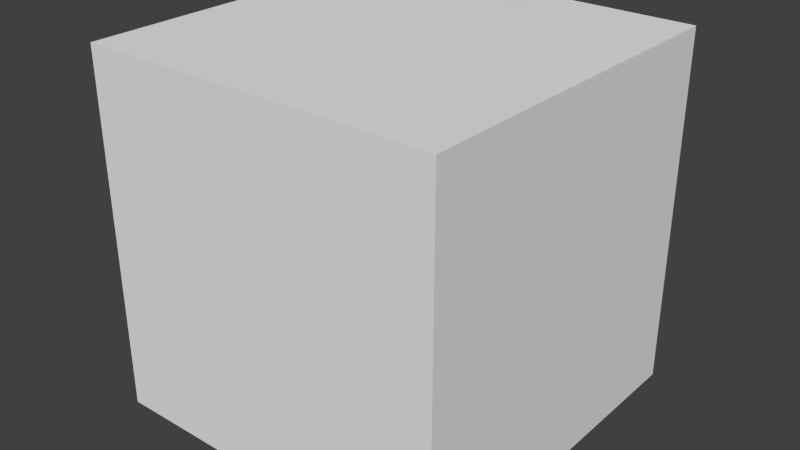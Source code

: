 # Source: Cube.blend  (saved by Blender 2.76.0; exported with 4.5.12 LTS)
import bpy
from mathutils import Matrix  # noqa: F401  (used for matrix-valued properties, if any)

bpy.ops.wm.read_factory_settings(use_empty=True)
scene = bpy.context.scene
scene.name = 'Scene'

# ---- collections
col_collection_1 = bpy.data.collections.new('Collection 1'); scene.collection.children.link(col_collection_1)

# ---- materials (node trees are filled in below, after node groups)
mat_material = bpy.data.materials.new('Material')
mat_material.alpha_threshold = 0.0
mat_material.use_transparent_shadow = False
mat_material.roughness = 0.5
mat_material.line_color = (0.0, 0.0, 0.0, 1.0)

# ---- material node trees

# ---- world
world_world = bpy.data.worlds.new('World'); scene.world = world_world
world_world.color = (0.05088, 0.05088, 0.05088)
world_world.use_sun_shadow = False
world_world.sun_shadow_jitter_overblur = 0.0
world_world.cycles.sampling_method = 'MANUAL'
world_world.cycles.sample_map_resolution = 256

# ---- meshes
me_cube = bpy.data.meshes.new('Cube')
me_cube.from_pydata([(1.0, 1.0, -1.0), (1.0, -1.0, -1.0), (-1.0, -1.0, -1.0), (-1.0, 1.0, -1.0), (1.0, 1.0, 1.0), (1.0, -1.0, 1.0), (-1.0, -1.0, 1.0), (-1.0, 1.0, 1.0)], [], [(0, 1, 2, 3), (4, 7, 6, 5), (0, 4, 5, 1), (1, 5, 6, 2), (2, 6, 7, 3), (4, 0, 3, 7)])
_uv = me_cube.uv_layers.new(name='UVMap')
_uv.uv.foreach_set('vector', [0.0, 0.0, 1.0, 0.0, 1.0, 1.0, 0.0, 1.0, 0.0, 0.0, 1.0, 0.0, 1.0, 1.0, 0.0, 1.0, 0.0, 0.0, 1.0, 0.0, 1.0, 1.0, 0.0, 1.0, 0.0, 0.0, 1.0, 0.0, 1.0, 1.0, 0.0, 1.0, 0.0, 0.0, 1.0, 0.0, 1.0, 1.0, 0.0, 1.0, 0.0, 0.0, 1.0, 0.0, 1.0, 1.0, 0.0, 1.0])
me_cube.materials.append(mat_material)
me_cube.use_remesh_preserve_volume = False
me_cube.use_remesh_preserve_attributes = False
me_cube.use_mirror_vertex_groups = False
me_cube.update()

# ---- objects
ob_cube = bpy.data.objects.new('Cube', me_cube)

# ---- transforms, parenting, visibility, modifiers, constraints
ob_cube.location = (0.0, 0.0, 0.0)
ob_cube.lock_rotations_4d = False
ob_cube.empty_display_type = 'ARROWS'
ob_cube.lineart.crease_threshold = 0.0

# ---- collection membership
col_collection_1.objects.link(ob_cube)

# ---- scene / render settings (as saved in the file)
scene.frame_start = 1; scene.frame_end = 250; scene.frame_set(1)
scene.render.engine = 'BLENDER_EEVEE_NEXT'
scene.render.resolution_percentage = 50
scene.render.dither_intensity = 0.0
scene.cycles.use_denoising = False
scene.cycles.samples = 10
scene.cycles.sampling_pattern = 'TABULATED_SOBOL'
scene.cycles.light_sampling_threshold = 0.0
scene.cycles.use_adaptive_sampling = False
scene.cycles.use_light_tree = False
scene.cycles.blur_glossy = 0.0
scene.cycles.pixel_filter_type = 'GAUSSIAN'
scene.cycles.sample_clamp_indirect = 0.0
scene.view_settings.view_transform = 'Standard'
bpy.context.view_layer.update()

# ---- added for rendering (the .blend has no active camera and no usable light): camera, sun
cam_auto = bpy.data.cameras.new('AutoCamera')
cam_auto.lens = 50.0
cam_auto.sensor_width = 36.0
cam_auto.clip_end = 1000.0
ob_auto_camera = bpy.data.objects.new('AutoCamera', cam_auto)
scene.collection.objects.link(ob_auto_camera)
ob_auto_camera.location = (3.20507, -3.84609, 2.56406)
ob_auto_camera.rotation_euler = (1.09748, -7.21219e-08, 0.694738)
scene.camera = ob_auto_camera
light_auto_sun = bpy.data.lights.new('AutoSun', 'SUN')
light_auto_sun.energy = 3.0
light_auto_sun.angle = 0.0523599
ob_auto_sun = bpy.data.objects.new('AutoSun', light_auto_sun)
scene.collection.objects.link(ob_auto_sun)
ob_auto_sun.rotation_euler = (0.872665, 0.174533, 0.523599)
bpy.context.view_layer.update()

